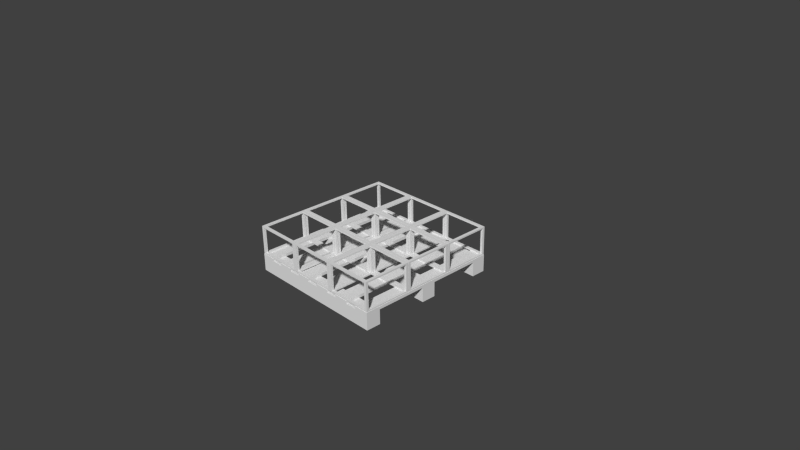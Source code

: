 # Source: pallet.blend  (saved by Blender 2.71.0; exported with 4.5.12 LTS)
import bpy
from mathutils import Matrix  # noqa: F401  (used for matrix-valued properties, if any)

bpy.ops.wm.read_factory_settings(use_empty=True)
scene = bpy.context.scene
scene.name = 'Scene'

# ---- collections
col_collection_1 = bpy.data.collections.new('Collection 1'); scene.collection.children.link(col_collection_1)

# ---- materials (node trees are filled in below, after node groups)
mat_material = bpy.data.materials.new('Material')
mat_material.alpha_threshold = 0.0
mat_material.use_transparent_shadow = False
mat_material.roughness = 0.5
mat_material.line_color = (0.0, 0.0, 0.0, 1.0)
mat_material_001 = bpy.data.materials.new('Material.001')
mat_material_001.alpha_threshold = 0.0
mat_material_001.use_transparent_shadow = False
mat_material_001.roughness = 0.5
mat_material_001.line_color = (0.0, 0.0, 0.0, 1.0)

# ---- material node trees

# ---- world
world_world = bpy.data.worlds.new('World'); scene.world = world_world
world_world.color = (0.05088, 0.05088, 0.05088)
world_world.use_sun_shadow = False
world_world.sun_shadow_jitter_overblur = 0.0
world_world.cycles.sampling_method = 'MANUAL'
world_world.cycles.sample_map_resolution = 256

# ---- cameras
cam_camera = bpy.data.cameras.new('Camera')
cam_camera.clip_end = 100.0
cam_camera.lens = 35.0
cam_camera.sensor_width = 32.0
cam_camera.sensor_height = 18.0
cam_camera.ortho_scale = 7.314
cam_camera.dof.focus_distance = 0.0
cam_camera.dof.aperture_fstop = 128.0

# ---- lights
light_lamp = bpy.data.lights.new('Lamp', 'POINT')
light_lamp.transmission_factor = 0.0
light_lamp.cutoff_distance = 30.0
light_lamp.energy = 100.0
light_lamp.shadow_buffer_clip_start = 1.001
light_lamp.shadow_soft_size = 0.1
light_lamp.shadow_maximum_resolution = 0.006
light_lamp.use_absolute_resolution = True
light_lamp.cycles.use_multiple_importance_sampling = False

# ---- meshes
me_cube_007 = bpy.data.meshes.new('Cube.007')
me_cube_007.from_pydata([(-0.25, -0.25, -0.25), (-0.25, 0.25, -0.25), (0.25, 0.25, -0.25), (0.25, -0.25, -0.25), (-0.25, -0.25, 0.25), (-0.25, 0.25, 0.25), (0.25, 0.25, 0.25), (0.25, -0.25, 0.25)], [], [(4, 5, 1, 0), (5, 6, 2, 1), (6, 7, 3, 2), (7, 4, 0, 3), (0, 1, 2, 3), (7, 6, 5, 4)])
me_cube_007.use_remesh_preserve_volume = False
me_cube_007.use_remesh_preserve_attributes = False
me_cube_007.use_mirror_vertex_groups = False
me_cube_007.update()
me_cube = bpy.data.meshes.new('Cube')
me_cube.from_pydata([(1.0, 1.0, -1.0), (1.0, -1.0, -1.0), (-1.0, -1.0, -1.0), (-1.0, 1.0, -1.0), (1.0, 1.0, 1.0), (1.0, -1.0, 1.0), (-1.0, -1.0, 1.0), (-1.0, 1.0, 1.0)], [], [(0, 1, 2, 3), (4, 7, 6, 5), (0, 4, 5, 1), (1, 5, 6, 2), (2, 6, 7, 3), (4, 0, 3, 7)])
me_cube.materials.append(mat_material)
me_cube.use_remesh_preserve_volume = False
me_cube.use_remesh_preserve_attributes = False
me_cube.use_mirror_vertex_groups = False
me_cube.update()
me_cube_001 = bpy.data.meshes.new('Cube.001')
me_cube_001.from_pydata([(1.0, 1.0, -1.0), (1.0, -1.0, -1.0), (-1.0, -1.0, -1.0), (-1.0, 1.0, -1.0), (1.0, 1.0, 1.0), (1.0, -1.0, 1.0), (-1.0, -1.0, 1.0), (-1.0, 1.0, 1.0)], [], [(0, 1, 2, 3), (4, 7, 6, 5), (0, 4, 5, 1), (1, 5, 6, 2), (2, 6, 7, 3), (4, 0, 3, 7)])
me_cube_001.materials.append(mat_material_001)
me_cube_001.use_remesh_preserve_volume = False
me_cube_001.use_remesh_preserve_attributes = False
me_cube_001.use_mirror_vertex_groups = False
me_cube_001.update()
me_cube_003 = bpy.data.meshes.new('Cube.003')
me_cube_003.from_pydata([(-0.25, -0.25, 0.25), (-0.25, 0.25, 0.25), (-0.25, 0.25, -0.25), (-0.25, -0.25, -0.25), (-0.1125, -0.25, 0.25), (-0.1125, -0.25, -0.25), (-0.1125, 0.25, 0.25), (-0.1125, 0.25, -0.25), (-0.1125, -0.5556, 0.25), (-0.1125, -0.5556, -0.25), (-0.1102, -0.245, 0.25), (-0.1102, 0.245, 0.25), (0.1103, 0.245, 0.25), (0.1125, 0.25, 0.25), (0.1125, -0.25, 0.25), (0.1102, -0.245, 0.25), (-0.1125, 0.5556, 0.25), (-0.1125, 0.5556, -0.25), (-0.1103, -0.245, -0.25), (0.1102, -0.245, -0.25), (0.1102, 0.245, -0.25), (0.1125, 0.25, -0.25), (0.1125, -0.25, -0.25), (-0.1102, 0.245, -0.25), (0.1125, -0.5556, 0.25), (0.1125, -0.5556, -0.25), (0.25, -0.25, 0.25), (0.25, 0.25, 0.25), (0.1125, 0.5556, 0.25), (0.1125, 0.5556, -0.25), (0.25, 0.25, -0.25), (0.25, -0.25, -0.25), (-0.1103, 0.245, -0.4646), (0.1102, 0.245, -0.4646), (0.1102, -0.245, -0.4646), (-0.1103, -0.245, -0.4646), (0.1103, 0.245, 0.5354), (0.1103, -0.245, 0.5354), (-0.1102, 0.245, 0.5354), (-0.1102, -0.245, 0.5354)], [], [(0, 1, 2, 3), (4, 0, 3, 5), (6, 1, 0, 4), (1, 6, 7, 2), (3, 2, 7, 5), (8, 4, 5, 9), (4, 10, 11, 12, 13, 6), (4, 14, 13, 12, 15, 10), (6, 16, 17, 7), (5, 18, 19, 20, 21, 22), (5, 7, 21, 20, 23, 18), (24, 8, 9, 25), (8, 24, 14, 4), (22, 25, 9, 5), (26, 27, 13, 14), (13, 28, 16, 6), (16, 28, 29, 17), (17, 29, 21, 7), (21, 30, 31, 22), (14, 24, 25, 22), (26, 14, 22, 31), (27, 26, 31, 30), (13, 27, 30, 21), (28, 13, 21, 29), (32, 33, 34, 35), (23, 32, 35, 18), (20, 33, 32, 23), (33, 20, 19, 34), (35, 34, 19, 18), (12, 36, 37, 15), (38, 36, 12, 11), (36, 38, 39, 37), (15, 37, 39, 10), (38, 11, 10, 39)])
me_cube_003.use_remesh_preserve_volume = False
me_cube_003.use_remesh_preserve_attributes = False
me_cube_003.use_mirror_vertex_groups = False
me_cube_003.update()
me_cube_006 = bpy.data.meshes.new('Cube.006')
me_cube_006.from_pydata([(-0.25, -0.25, -0.25), (-0.25, -0.225, -0.225), (-0.25, 0.225, -0.225), (-0.25, 0.225, 0.225), (-0.25, 0.25, 0.25), (-0.25, 0.25, -0.25), (-0.25, -0.25, 0.25), (-0.25, -0.225, 0.225), (-0.225, -0.25, -0.225), (-0.225, -0.25, 0.225), (0.225, -0.25, 0.225), (0.25, -0.25, 0.25), (0.25, -0.25, -0.25), (0.225, -0.25, -0.225), (-0.2205, -0.2205, 0.25), (-0.2205, 0.2205, 0.25), (0.2205, 0.2205, 0.25), (0.25, 0.25, 0.25), (0.2205, -0.2205, 0.25), (-0.225, 0.25, -0.225), (0.225, 0.25, -0.225), (0.225, 0.25, 0.225), (0.25, 0.25, -0.25), (-0.225, 0.25, 0.225), (-0.2205, -0.2205, -0.25), (0.2205, -0.2205, -0.25), (0.2205, 0.2205, -0.25), (-0.2205, 0.2205, -0.25), (0.25, -0.225, -0.225), (0.25, -0.225, 0.225), (0.25, 0.225, 0.225), (0.25, 0.225, -0.225), (-0.225, -0.225, 0.225), (-0.225, -0.225, -0.225), (-0.225, 0.225, -0.225), (-0.225, 0.225, 0.225), (-0.2205, -0.2205, -0.225), (-0.2205, 0.2205, -0.225), (0.2205, 0.2205, -0.225), (0.225, 0.225, -0.225), (0.225, -0.225, 0.225), (0.225, -0.225, -0.225), (0.225, 0.225, 0.225), (0.2205, 0.2205, 0.225), (-0.2205, 0.2205, 0.225), (-0.2205, -0.2205, 0.225), (0.2205, -0.2205, -0.225), (0.2205, -0.2205, 0.225), (0.2551, -0.25, -0.25), (0.2551, -0.225, -0.225), (0.2551, 0.225, -0.225), (0.2551, 0.225, 0.225), (0.2551, 0.25, 0.25), (0.2551, 0.25, -0.25), (0.2551, -0.25, 0.25), (0.2551, -0.225, 0.225), (0.2801, -0.25, -0.225), (0.2801, -0.25, 0.225), (0.7301, -0.25, 0.225), (0.7551, -0.25, 0.25), (0.7551, -0.25, -0.25), (0.7301, -0.25, -0.225), (0.2846, -0.2205, 0.25), (0.2846, 0.2205, 0.25), (0.7256, 0.2205, 0.25), (0.7551, 0.25, 0.25), (0.7255, -0.2205, 0.25), (0.28, 0.25, -0.225), (0.73, 0.25, -0.225), (0.73, 0.25, 0.225), (0.7551, 0.25, -0.25), (0.28, 0.25, 0.225), (0.2845, -0.2205, -0.25), (0.7255, -0.2205, -0.25), (0.7255, 0.2205, -0.25), (0.2846, 0.2205, -0.25), (0.7551, -0.225, -0.225), (0.7551, -0.225, 0.225), (0.7551, 0.225, 0.225), (0.7551, 0.225, -0.225), (0.2801, -0.225, 0.225), (0.2801, -0.225, -0.225), (0.28, 0.225, -0.225), (0.28, 0.225, 0.225), (0.2845, -0.2205, -0.225), (0.2846, 0.2205, -0.225), (0.7255, 0.2205, -0.225), (0.73, 0.225, -0.225), (0.7301, -0.225, 0.225), (0.7301, -0.225, -0.225), (0.73, 0.225, 0.225), (0.7256, 0.2205, 0.225), (0.2846, 0.2205, 0.225), (0.2846, -0.2205, 0.225), (0.7255, -0.2205, -0.225), (0.7255, -0.2205, 0.225), (0.7601, -0.25, -0.25), (0.7601, -0.225, -0.225), (0.7601, 0.225, -0.225), (0.7601, 0.225, 0.225), (0.7601, 0.25, 0.25), (0.7601, 0.25, -0.25), (0.7601, -0.25, 0.25), (0.7601, -0.225, 0.225), (0.7851, -0.25, -0.225), (0.7851, -0.25, 0.225), (1.235, -0.25, 0.225), (1.26, -0.25, 0.25), (1.26, -0.25, -0.25), (1.235, -0.25, -0.225), (0.7896, -0.2205, 0.25), (0.7896, 0.2205, 0.25), (1.231, 0.2205, 0.25), (1.26, 0.25, 0.25), (1.231, -0.2205, 0.25), (0.7851, 0.25, -0.225), (1.235, 0.25, -0.225), (1.235, 0.25, 0.225), (1.26, 0.25, -0.25), (0.7851, 0.25, 0.225), (0.7896, -0.2205, -0.25), (1.231, -0.2205, -0.25), (1.231, 0.2205, -0.25), (0.7896, 0.2205, -0.25), (1.26, -0.225, -0.225), (1.26, -0.225, 0.225), (1.26, 0.225, 0.225), (1.26, 0.225, -0.225), (0.7851, -0.225, 0.225), (0.7851, -0.225, -0.225), (0.7851, 0.225, -0.225), (0.7851, 0.225, 0.225), (0.7896, -0.2205, -0.225), (0.7896, 0.2205, -0.225), (1.231, 0.2205, -0.225), (1.235, 0.225, -0.225), (1.235, -0.225, 0.225), (1.235, -0.225, -0.225), (1.235, 0.225, 0.225), (1.231, 0.2205, 0.225), (0.7896, 0.2205, 0.225), (0.7896, -0.2205, 0.225), (1.231, -0.2205, -0.225), (1.231, -0.2205, 0.225), (-0.25, 0.2551, -0.25), (-0.25, 0.2801, -0.225), (-0.25, 0.73, -0.225), (-0.25, 0.73, 0.225), (-0.25, 0.7551, 0.25), (-0.25, 0.7551, -0.25), (-0.25, 0.2551, 0.25), (-0.25, 0.2801, 0.225), (-0.225, 0.2551, -0.225), (-0.225, 0.2551, 0.225), (0.225, 0.2551, 0.225), (0.25, 0.2551, 0.25), (0.25, 0.2551, -0.25), (0.225, 0.2551, -0.225), (-0.2205, 0.2846, 0.25), (-0.2205, 0.7255, 0.25), (0.2205, 0.7255, 0.25), (0.25, 0.7551, 0.25), (0.2205, 0.2846, 0.25), (-0.225, 0.7551, -0.225), (0.225, 0.7551, -0.225), (0.225, 0.7551, 0.225), (0.25, 0.7551, -0.25), (-0.225, 0.7551, 0.225), (-0.2205, 0.2846, -0.25), (0.2205, 0.2846, -0.25), (0.2205, 0.7255, -0.25), (-0.2205, 0.7255, -0.25), (0.25, 0.2801, -0.225), (0.25, 0.2801, 0.225), (0.25, 0.73, 0.225), (0.25, 0.73, -0.225), (-0.225, 0.2801, 0.225), (-0.225, 0.2801, -0.225), (-0.225, 0.73, -0.225), (-0.225, 0.73, 0.225), (-0.2205, 0.2846, -0.225), (-0.2205, 0.7255, -0.225), (0.2205, 0.7255, -0.225), (0.225, 0.73, -0.225), (0.225, 0.2801, 0.225), (0.225, 0.2801, -0.225), (0.225, 0.73, 0.225), (0.2205, 0.7255, 0.225), (-0.2205, 0.7255, 0.225), (-0.2205, 0.2846, 0.225), (0.2205, 0.2846, -0.225), (0.2205, 0.2846, 0.225), (0.2551, 0.2551, -0.25), (0.2551, 0.2801, -0.225), (0.2551, 0.73, -0.225), (0.2551, 0.73, 0.225), (0.2551, 0.7551, 0.25), (0.2551, 0.7551, -0.25), (0.2551, 0.2551, 0.25), (0.2551, 0.2801, 0.225), (0.2801, 0.2551, -0.225), (0.2801, 0.2551, 0.225), (0.7301, 0.2551, 0.225), (0.7551, 0.2551, 0.25), (0.7551, 0.2551, -0.25), (0.7301, 0.2551, -0.225), (0.2846, 0.2846, 0.25), (0.2846, 0.7255, 0.25), (0.7256, 0.7255, 0.25), (0.7551, 0.7551, 0.25), (0.7255, 0.2846, 0.25), (0.28, 0.7551, -0.225), (0.73, 0.7551, -0.225), (0.73, 0.7551, 0.225), (0.7551, 0.7551, -0.25), (0.28, 0.7551, 0.225), (0.2845, 0.2846, -0.25), (0.7255, 0.2846, -0.25), (0.7255, 0.7255, -0.25), (0.2846, 0.7255, -0.25), (0.7551, 0.2801, -0.225), (0.7551, 0.2801, 0.225), (0.7551, 0.73, 0.225), (0.7551, 0.73, -0.225), (0.2801, 0.2801, 0.225), (0.2801, 0.2801, -0.225), (0.28, 0.73, -0.225), (0.28, 0.73, 0.225), (0.2845, 0.2846, -0.225), (0.2846, 0.7255, -0.225), (0.7255, 0.7255, -0.225), (0.73, 0.73, -0.225), (0.7301, 0.2801, 0.225), (0.7301, 0.2801, -0.225), (0.73, 0.73, 0.225), (0.7256, 0.7255, 0.225), (0.2846, 0.7255, 0.225), (0.2846, 0.2846, 0.225), (0.7255, 0.2846, -0.225), (0.7255, 0.2846, 0.225), (0.7601, 0.2551, -0.25), (0.7601, 0.2801, -0.225), (0.7601, 0.73, -0.225), (0.7601, 0.73, 0.225), (0.7601, 0.7551, 0.25), (0.7601, 0.7551, -0.25), (0.7601, 0.2551, 0.25), (0.7601, 0.2801, 0.225), (0.7851, 0.2551, -0.225), (0.7851, 0.2551, 0.225), (1.235, 0.2551, 0.225), (1.26, 0.2551, 0.25), (1.26, 0.2551, -0.25), (1.235, 0.2551, -0.225), (0.7896, 0.2846, 0.25), (0.7896, 0.7255, 0.25), (1.231, 0.7255, 0.25), (1.26, 0.7551, 0.25), (1.231, 0.2846, 0.25), (0.7851, 0.7551, -0.225), (1.235, 0.7551, -0.225), (1.235, 0.7551, 0.225), (1.26, 0.7551, -0.25), (0.7851, 0.7551, 0.225), (0.7896, 0.2846, -0.25), (1.231, 0.2846, -0.25), (1.231, 0.7255, -0.25), (0.7896, 0.7255, -0.25), (1.26, 0.2801, -0.225), (1.26, 0.2801, 0.225), (1.26, 0.73, 0.225), (1.26, 0.73, -0.225), (0.7851, 0.2801, 0.225), (0.7851, 0.2801, -0.225), (0.7851, 0.73, -0.225), (0.7851, 0.73, 0.225), (0.7896, 0.2846, -0.225), (0.7896, 0.7255, -0.225), (1.231, 0.7255, -0.225), (1.235, 0.73, -0.225), (1.235, 0.2801, 0.225), (1.235, 0.2801, -0.225), (1.235, 0.73, 0.225), (1.231, 0.7255, 0.225), (0.7896, 0.7255, 0.225), (0.7896, 0.2846, 0.225), (1.231, 0.2846, -0.225), (1.231, 0.2846, 0.225), (-0.25, 0.7601, -0.25), (-0.25, 0.7851, -0.225), (-0.25, 1.235, -0.225), (-0.25, 1.235, 0.225), (-0.25, 1.26, 0.25), (-0.25, 1.26, -0.25), (-0.25, 0.7601, 0.25), (-0.25, 0.7851, 0.225), (-0.225, 0.7601, -0.225), (-0.225, 0.7601, 0.225), (0.225, 0.7601, 0.225), (0.25, 0.7601, 0.25), (0.25, 0.7601, -0.25), (0.225, 0.7601, -0.225), (-0.2205, 0.7896, 0.25), (-0.2205, 1.231, 0.25), (0.2205, 1.231, 0.25), (0.25, 1.26, 0.25), (0.2205, 0.7896, 0.25), (-0.225, 1.26, -0.225), (0.225, 1.26, -0.225), (0.225, 1.26, 0.225), (0.25, 1.26, -0.25), (-0.225, 1.26, 0.225), (-0.2205, 0.7896, -0.25), (0.2205, 0.7896, -0.25), (0.2205, 1.231, -0.25), (-0.2205, 1.231, -0.25), (0.25, 0.7851, -0.225), (0.25, 0.7851, 0.225), (0.25, 1.235, 0.225), (0.25, 1.235, -0.225), (-0.225, 0.7851, 0.225), (-0.225, 0.7851, -0.225), (-0.225, 1.235, -0.225), (-0.225, 1.235, 0.225), (-0.2205, 0.7896, -0.225), (-0.2205, 1.231, -0.225), (0.2205, 1.231, -0.225), (0.225, 1.235, -0.225), (0.225, 0.7851, 0.225), (0.225, 0.7851, -0.225), (0.225, 1.235, 0.225), (0.2205, 1.231, 0.225), (-0.2205, 1.231, 0.225), (-0.2205, 0.7896, 0.225), (0.2205, 0.7896, -0.225), (0.2205, 0.7896, 0.225), (0.2551, 0.7601, -0.25), (0.2551, 0.7851, -0.225), (0.2551, 1.235, -0.225), (0.2551, 1.235, 0.225), (0.2551, 1.26, 0.25), (0.2551, 1.26, -0.25), (0.2551, 0.7601, 0.25), (0.2551, 0.7851, 0.225), (0.2801, 0.7601, -0.225), (0.2801, 0.7601, 0.225), (0.7301, 0.7601, 0.225), (0.7551, 0.7601, 0.25), (0.7551, 0.7601, -0.25), (0.7301, 0.7601, -0.225), (0.2846, 0.7896, 0.25), (0.2846, 1.231, 0.25), (0.7256, 1.231, 0.25), (0.7551, 1.26, 0.25), (0.7255, 0.7896, 0.25), (0.28, 1.26, -0.225), (0.73, 1.26, -0.225), (0.73, 1.26, 0.225), (0.7551, 1.26, -0.25), (0.28, 1.26, 0.225), (0.2845, 0.7896, -0.25), (0.7255, 0.7896, -0.25), (0.7255, 1.231, -0.25), (0.2846, 1.231, -0.25), (0.7551, 0.7851, -0.225), (0.7551, 0.7851, 0.225), (0.7551, 1.235, 0.225), (0.7551, 1.235, -0.225), (0.2801, 0.7851, 0.225), (0.2801, 0.7851, -0.225), (0.28, 1.235, -0.225), (0.28, 1.235, 0.225), (0.2845, 0.7896, -0.225), (0.2846, 1.231, -0.225), (0.7255, 1.231, -0.225), (0.73, 1.235, -0.225), (0.7301, 0.7851, 0.225), (0.7301, 0.7851, -0.225), (0.73, 1.235, 0.225), (0.7256, 1.231, 0.225), (0.2846, 1.231, 0.225), (0.2846, 0.7896, 0.225), (0.7255, 0.7896, -0.225), (0.7255, 0.7896, 0.225), (0.7601, 0.7601, -0.25), (0.7601, 0.7851, -0.225), (0.7601, 1.235, -0.225), (0.7601, 1.235, 0.225), (0.7601, 1.26, 0.25), (0.7601, 1.26, -0.25), (0.7601, 0.7601, 0.25), (0.7601, 0.7851, 0.225), (0.7851, 0.7601, -0.225), (0.7851, 0.7601, 0.225), (1.235, 0.7601, 0.225), (1.26, 0.7601, 0.25), (1.26, 0.7601, -0.25), (1.235, 0.7601, -0.225), (0.7896, 0.7896, 0.25), (0.7896, 1.231, 0.25), (1.231, 1.231, 0.25), (1.26, 1.26, 0.25), (1.231, 0.7896, 0.25), (0.7851, 1.26, -0.225), (1.235, 1.26, -0.225), (1.235, 1.26, 0.225), (1.26, 1.26, -0.25), (0.7851, 1.26, 0.225), (0.7896, 0.7896, -0.25), (1.231, 0.7896, -0.25), (1.231, 1.231, -0.25), (0.7896, 1.231, -0.25), (1.26, 0.7851, -0.225), (1.26, 0.7851, 0.225), (1.26, 1.235, 0.225), (1.26, 1.235, -0.225), (0.7851, 0.7851, 0.225), (0.7851, 0.7851, -0.225), (0.7851, 1.235, -0.225), (0.7851, 1.235, 0.225), (0.7896, 0.7896, -0.225), (0.7896, 1.231, -0.225), (1.231, 1.231, -0.225), (1.235, 1.235, -0.225), (1.235, 0.7851, 0.225), (1.235, 0.7851, -0.225), (1.235, 1.235, 0.225), (1.231, 1.231, 0.225), (0.7896, 1.231, 0.225), (0.7896, 0.7896, 0.225), (1.231, 0.7896, -0.225), (1.231, 0.7896, 0.225)], [], [(0, 1, 2, 3, 4, 5), (0, 6, 4, 3, 7, 1), (0, 8, 9, 10, 11, 6), (0, 12, 11, 10, 13, 8), (6, 14, 15, 16, 17, 4), (6, 11, 17, 16, 18, 14), (5, 19, 20, 21, 17, 22), (5, 4, 17, 21, 23, 19), (0, 24, 25, 26, 22, 12), (0, 5, 22, 26, 27, 24), (12, 28, 29, 30, 17, 11), (22, 17, 30, 31, 28, 12), (1, 7, 32, 33), (2, 1, 33, 34), (9, 8, 33, 32), (7, 3, 35, 32), (3, 2, 34, 35), (33, 36, 37, 38, 39, 34), (10, 9, 32, 40), (8, 13, 41, 33), (32, 35, 42, 43, 44, 45), (19, 23, 35, 34), (33, 41, 39, 38, 46, 36), (20, 19, 34, 39), (27, 26, 38, 37), (24, 27, 37, 36), (13, 10, 40, 41), (32, 45, 47, 43, 42, 40), (15, 14, 45, 44), (16, 15, 44, 43), (23, 21, 42, 35), (25, 24, 36, 46), (26, 25, 46, 38), (28, 31, 39, 41), (21, 20, 39, 42), (29, 28, 41, 40), (30, 29, 40, 42), (18, 16, 43, 47), (14, 18, 47, 45), (31, 30, 42, 39), (48, 49, 50, 51, 52, 53), (48, 54, 52, 51, 55, 49), (48, 56, 57, 58, 59, 54), (48, 60, 59, 58, 61, 56), (54, 62, 63, 64, 65, 52), (54, 59, 65, 64, 66, 62), (53, 67, 68, 69, 65, 70), (53, 52, 65, 69, 71, 67), (48, 72, 73, 74, 70, 60), (48, 53, 70, 74, 75, 72), (60, 76, 77, 78, 65, 59), (70, 65, 78, 79, 76, 60), (49, 55, 80, 81), (50, 49, 81, 82), (57, 56, 81, 80), (55, 51, 83, 80), (51, 50, 82, 83), (81, 84, 85, 86, 87, 82), (58, 57, 80, 88), (56, 61, 89, 81), (80, 83, 90, 91, 92, 93), (67, 71, 83, 82), (81, 89, 87, 86, 94, 84), (68, 67, 82, 87), (75, 74, 86, 85), (72, 75, 85, 84), (61, 58, 88, 89), (80, 93, 95, 91, 90, 88), (63, 62, 93, 92), (64, 63, 92, 91), (71, 69, 90, 83), (73, 72, 84, 94), (74, 73, 94, 86), (76, 79, 87, 89), (69, 68, 87, 90), (77, 76, 89, 88), (78, 77, 88, 90), (66, 64, 91, 95), (62, 66, 95, 93), (79, 78, 90, 87), (96, 97, 98, 99, 100, 101), (96, 102, 100, 99, 103, 97), (96, 104, 105, 106, 107, 102), (96, 108, 107, 106, 109, 104), (102, 110, 111, 112, 113, 100), (102, 107, 113, 112, 114, 110), (101, 115, 116, 117, 113, 118), (101, 100, 113, 117, 119, 115), (96, 120, 121, 122, 118, 108), (96, 101, 118, 122, 123, 120), (108, 124, 125, 126, 113, 107), (118, 113, 126, 127, 124, 108), (97, 103, 128, 129), (98, 97, 129, 130), (105, 104, 129, 128), (103, 99, 131, 128), (99, 98, 130, 131), (129, 132, 133, 134, 135, 130), (106, 105, 128, 136), (104, 109, 137, 129), (128, 131, 138, 139, 140, 141), (115, 119, 131, 130), (129, 137, 135, 134, 142, 132), (116, 115, 130, 135), (123, 122, 134, 133), (120, 123, 133, 132), (109, 106, 136, 137), (128, 141, 143, 139, 138, 136), (111, 110, 141, 140), (112, 111, 140, 139), (119, 117, 138, 131), (121, 120, 132, 142), (122, 121, 142, 134), (124, 127, 135, 137), (117, 116, 135, 138), (125, 124, 137, 136), (126, 125, 136, 138), (114, 112, 139, 143), (110, 114, 143, 141), (127, 126, 138, 135), (144, 145, 146, 147, 148, 149), (144, 150, 148, 147, 151, 145), (144, 152, 153, 154, 155, 150), (144, 156, 155, 154, 157, 152), (150, 158, 159, 160, 161, 148), (150, 155, 161, 160, 162, 158), (149, 163, 164, 165, 161, 166), (149, 148, 161, 165, 167, 163), (144, 168, 169, 170, 166, 156), (144, 149, 166, 170, 171, 168), (156, 172, 173, 174, 161, 155), (166, 161, 174, 175, 172, 156), (145, 151, 176, 177), (146, 145, 177, 178), (153, 152, 177, 176), (151, 147, 179, 176), (147, 146, 178, 179), (177, 180, 181, 182, 183, 178), (154, 153, 176, 184), (152, 157, 185, 177), (176, 179, 186, 187, 188, 189), (163, 167, 179, 178), (177, 185, 183, 182, 190, 180), (164, 163, 178, 183), (171, 170, 182, 181), (168, 171, 181, 180), (157, 154, 184, 185), (176, 189, 191, 187, 186, 184), (159, 158, 189, 188), (160, 159, 188, 187), (167, 165, 186, 179), (169, 168, 180, 190), (170, 169, 190, 182), (172, 175, 183, 185), (165, 164, 183, 186), (173, 172, 185, 184), (174, 173, 184, 186), (162, 160, 187, 191), (158, 162, 191, 189), (175, 174, 186, 183), (192, 193, 194, 195, 196, 197), (192, 198, 196, 195, 199, 193), (192, 200, 201, 202, 203, 198), (192, 204, 203, 202, 205, 200), (198, 206, 207, 208, 209, 196), (198, 203, 209, 208, 210, 206), (197, 211, 212, 213, 209, 214), (197, 196, 209, 213, 215, 211), (192, 216, 217, 218, 214, 204), (192, 197, 214, 218, 219, 216), (204, 220, 221, 222, 209, 203), (214, 209, 222, 223, 220, 204), (193, 199, 224, 225), (194, 193, 225, 226), (201, 200, 225, 224), (199, 195, 227, 224), (195, 194, 226, 227), (225, 228, 229, 230, 231, 226), (202, 201, 224, 232), (200, 205, 233, 225), (224, 227, 234, 235, 236, 237), (211, 215, 227, 226), (225, 233, 231, 230, 238, 228), (212, 211, 226, 231), (219, 218, 230, 229), (216, 219, 229, 228), (205, 202, 232, 233), (224, 237, 239, 235, 234, 232), (207, 206, 237, 236), (208, 207, 236, 235), (215, 213, 234, 227), (217, 216, 228, 238), (218, 217, 238, 230), (220, 223, 231, 233), (213, 212, 231, 234), (221, 220, 233, 232), (222, 221, 232, 234), (210, 208, 235, 239), (206, 210, 239, 237), (223, 222, 234, 231), (240, 241, 242, 243, 244, 245), (240, 246, 244, 243, 247, 241), (240, 248, 249, 250, 251, 246), (240, 252, 251, 250, 253, 248), (246, 254, 255, 256, 257, 244), (246, 251, 257, 256, 258, 254), (245, 259, 260, 261, 257, 262), (245, 244, 257, 261, 263, 259), (240, 264, 265, 266, 262, 252), (240, 245, 262, 266, 267, 264), (252, 268, 269, 270, 257, 251), (262, 257, 270, 271, 268, 252), (241, 247, 272, 273), (242, 241, 273, 274), (249, 248, 273, 272), (247, 243, 275, 272), (243, 242, 274, 275), (273, 276, 277, 278, 279, 274), (250, 249, 272, 280), (248, 253, 281, 273), (272, 275, 282, 283, 284, 285), (259, 263, 275, 274), (273, 281, 279, 278, 286, 276), (260, 259, 274, 279), (267, 266, 278, 277), (264, 267, 277, 276), (253, 250, 280, 281), (272, 285, 287, 283, 282, 280), (255, 254, 285, 284), (256, 255, 284, 283), (263, 261, 282, 275), (265, 264, 276, 286), (266, 265, 286, 278), (268, 271, 279, 281), (261, 260, 279, 282), (269, 268, 281, 280), (270, 269, 280, 282), (258, 256, 283, 287), (254, 258, 287, 285), (271, 270, 282, 279), (288, 289, 290, 291, 292, 293), (288, 294, 292, 291, 295, 289), (288, 296, 297, 298, 299, 294), (288, 300, 299, 298, 301, 296), (294, 302, 303, 304, 305, 292), (294, 299, 305, 304, 306, 302), (293, 307, 308, 309, 305, 310), (293, 292, 305, 309, 311, 307), (288, 312, 313, 314, 310, 300), (288, 293, 310, 314, 315, 312), (300, 316, 317, 318, 305, 299), (310, 305, 318, 319, 316, 300), (289, 295, 320, 321), (290, 289, 321, 322), (297, 296, 321, 320), (295, 291, 323, 320), (291, 290, 322, 323), (321, 324, 325, 326, 327, 322), (298, 297, 320, 328), (296, 301, 329, 321), (320, 323, 330, 331, 332, 333), (307, 311, 323, 322), (321, 329, 327, 326, 334, 324), (308, 307, 322, 327), (315, 314, 326, 325), (312, 315, 325, 324), (301, 298, 328, 329), (320, 333, 335, 331, 330, 328), (303, 302, 333, 332), (304, 303, 332, 331), (311, 309, 330, 323), (313, 312, 324, 334), (314, 313, 334, 326), (316, 319, 327, 329), (309, 308, 327, 330), (317, 316, 329, 328), (318, 317, 328, 330), (306, 304, 331, 335), (302, 306, 335, 333), (319, 318, 330, 327), (336, 337, 338, 339, 340, 341), (336, 342, 340, 339, 343, 337), (336, 344, 345, 346, 347, 342), (336, 348, 347, 346, 349, 344), (342, 350, 351, 352, 353, 340), (342, 347, 353, 352, 354, 350), (341, 355, 356, 357, 353, 358), (341, 340, 353, 357, 359, 355), (336, 360, 361, 362, 358, 348), (336, 341, 358, 362, 363, 360), (348, 364, 365, 366, 353, 347), (358, 353, 366, 367, 364, 348), (337, 343, 368, 369), (338, 337, 369, 370), (345, 344, 369, 368), (343, 339, 371, 368), (339, 338, 370, 371), (369, 372, 373, 374, 375, 370), (346, 345, 368, 376), (344, 349, 377, 369), (368, 371, 378, 379, 380, 381), (355, 359, 371, 370), (369, 377, 375, 374, 382, 372), (356, 355, 370, 375), (363, 362, 374, 373), (360, 363, 373, 372), (349, 346, 376, 377), (368, 381, 383, 379, 378, 376), (351, 350, 381, 380), (352, 351, 380, 379), (359, 357, 378, 371), (361, 360, 372, 382), (362, 361, 382, 374), (364, 367, 375, 377), (357, 356, 375, 378), (365, 364, 377, 376), (366, 365, 376, 378), (354, 352, 379, 383), (350, 354, 383, 381), (367, 366, 378, 375), (384, 385, 386, 387, 388, 389), (384, 390, 388, 387, 391, 385), (384, 392, 393, 394, 395, 390), (384, 396, 395, 394, 397, 392), (390, 398, 399, 400, 401, 388), (390, 395, 401, 400, 402, 398), (389, 403, 404, 405, 401, 406), (389, 388, 401, 405, 407, 403), (384, 408, 409, 410, 406, 396), (384, 389, 406, 410, 411, 408), (396, 412, 413, 414, 401, 395), (406, 401, 414, 415, 412, 396), (385, 391, 416, 417), (386, 385, 417, 418), (393, 392, 417, 416), (391, 387, 419, 416), (387, 386, 418, 419), (417, 420, 421, 422, 423, 418), (394, 393, 416, 424), (392, 397, 425, 417), (416, 419, 426, 427, 428, 429), (403, 407, 419, 418), (417, 425, 423, 422, 430, 420), (404, 403, 418, 423), (411, 410, 422, 421), (408, 411, 421, 420), (397, 394, 424, 425), (416, 429, 431, 427, 426, 424), (399, 398, 429, 428), (400, 399, 428, 427), (407, 405, 426, 419), (409, 408, 420, 430), (410, 409, 430, 422), (412, 415, 423, 425), (405, 404, 423, 426), (413, 412, 425, 424), (414, 413, 424, 426), (402, 400, 427, 431), (398, 402, 431, 429), (415, 414, 426, 423)])
me_cube_006.use_remesh_preserve_volume = False
me_cube_006.use_remesh_preserve_attributes = False
me_cube_006.use_mirror_vertex_groups = False
me_cube_006.update()

# ---- objects
ob_cube_004 = bpy.data.objects.new('Cube.004', me_cube_007)
ob_cube = bpy.data.objects.new('Cube', me_cube)
ob_lamp = bpy.data.objects.new('Lamp', light_lamp)
ob_camera = bpy.data.objects.new('Camera', cam_camera)
ob_cube_001 = bpy.data.objects.new('Cube.001', me_cube_001)
ob_cube_003 = bpy.data.objects.new('Cube.003', me_cube_003)
ob_cube_002 = bpy.data.objects.new('Cube.002', me_cube_006)

# ---- transforms, parenting, visibility, modifiers, constraints
ob_cube_004.location = (0.0, 0.0, 0.0)
ob_cube_004.scale = (1.0, 1.0, 0.6002)
ob_cube_004.hide_viewport = True
ob_cube_004.hide_select = True
ob_cube_004.hide_render = True
ob_cube_004.lineart.crease_threshold = 0.0
ob_cube.location = (0.0, -0.675, -0.255)
ob_cube.scale = (0.75, 0.075, 0.075)
ob_cube.lock_rotations_4d = False
ob_cube.empty_display_type = 'ARROWS'
ob_cube.lineart.crease_threshold = 0.0
_m = ob_cube.modifiers.new('Array', 'ARRAY')
_m.count = 3
_m.constant_offset_displace = (0.0, 0.0, 0.0)
_m.relative_offset_displace = (0.0, 4.5, 0.0)
ob_lamp.location = (3.057, 0.7541, 4.428)
ob_lamp.rotation_euler = (0.6503, 0.05522, 1.866)
ob_lamp.scale = (0.75, 0.75, 0.75)
ob_lamp.lock_rotations_4d = False
ob_lamp.empty_display_type = 'ARROWS'
ob_lamp.color = (0.0, 0.0, 0.0, 0.0)
ob_lamp.hide_viewport = True
ob_lamp.hide_select = True
ob_lamp.hide_render = True
ob_lamp.lineart.crease_threshold = 0.0
ob_camera.location = (5.611, -4.881, 3.858)
ob_camera.rotation_euler = (1.109, 0.01082, 0.8149)
ob_camera.scale = (0.75, 0.75, 0.75)
ob_camera.lock_rotations_4d = False
ob_camera.empty_display_type = 'ARROWS'
ob_camera.color = (0.0, 0.0, 0.0, 0.0)
ob_camera.display_type = 'WIRE'
ob_camera.lineart.crease_threshold = 0.0
ob_cube_001.location = (-0.675, -4.47e-08, -0.165)
ob_cube_001.rotation_euler = (0.0, -0.0, -1.571)
ob_cube_001.scale = (0.75, 0.075, 0.015)
ob_cube_001.lock_rotations_4d = False
ob_cube_001.empty_display_type = 'ARROWS'
ob_cube_001.lineart.crease_threshold = 0.0
_m = ob_cube_001.modifiers.new('Array', 'ARRAY')
_m.count = 6
_m.constant_offset_displace = (0.0, 0.0, 0.0)
_m.relative_offset_displace = (0.0, 1.8, 0.0)
ob_cube_003.location = (0.0, 0.0, 0.25)
ob_cube_003.scale = (2.0, 0.9, 0.9)
ob_cube_003.hide_viewport = True
ob_cube_003.hide_select = True
ob_cube_003.hide_render = True
ob_cube_003.lineart.crease_threshold = 0.0
ob_cube_002.location = (-0.5, -0.5, 0.0)
ob_cube_002.scale = (0.99, 0.99, 0.6)
ob_cube_002.lineart.crease_threshold = 0.0

# ---- collection membership
col_collection_1.objects.link(ob_cube_004)
col_collection_1.objects.link(ob_cube)
col_collection_1.objects.link(ob_lamp)
col_collection_1.objects.link(ob_camera)
col_collection_1.objects.link(ob_cube_001)
col_collection_1.objects.link(ob_cube_003)
col_collection_1.objects.link(ob_cube_002)

# ---- scene / render settings (as saved in the file)
scene.camera = ob_camera
scene.frame_start = 1; scene.frame_end = 250; scene.frame_set(1)
scene.render.engine = 'BLENDER_EEVEE_NEXT'
scene.render.resolution_percentage = 50
scene.render.dither_intensity = 0.0
scene.cycles.use_denoising = False
scene.cycles.samples = 10
scene.cycles.sampling_pattern = 'TABULATED_SOBOL'
scene.cycles.light_sampling_threshold = 0.0
scene.cycles.use_adaptive_sampling = False
scene.cycles.use_light_tree = False
scene.cycles.blur_glossy = 0.0
scene.cycles.volume_bounces = 1
scene.cycles.pixel_filter_type = 'GAUSSIAN'
scene.cycles.sample_clamp_indirect = 0.0
scene.view_settings.view_transform = 'Standard'
bpy.context.view_layer.update()

# ---- added for rendering (the .blend has no usable light): sun
light_auto_sun = bpy.data.lights.new('AutoSun', 'SUN')
light_auto_sun.energy = 3.0
light_auto_sun.angle = 0.0523599
ob_auto_sun = bpy.data.objects.new('AutoSun', light_auto_sun)
scene.collection.objects.link(ob_auto_sun)
ob_auto_sun.rotation_euler = (0.872665, 0.174533, 0.523599)
bpy.context.view_layer.update()
